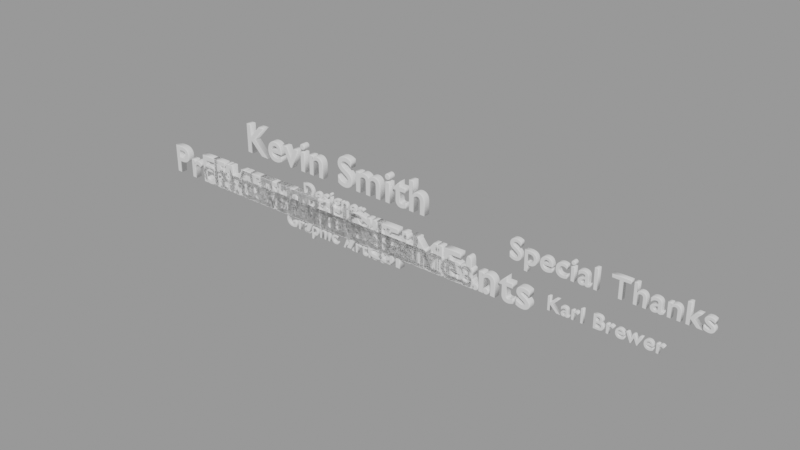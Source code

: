 # Source: intro18.blend  (saved by Blender 2.83.19; exported with 4.5.12 LTS)
import bpy
from mathutils import Matrix  # noqa: F401  (used for matrix-valued properties, if any)

bpy.ops.wm.read_factory_settings(use_empty=True)
scene = bpy.context.scene
scene.name = 'text'

# ---- collections
col_credits = bpy.data.collections.new('Credits'); scene.collection.children.link(col_credits)
col_intro_text = bpy.data.collections.new('Intro Text'); scene.collection.children.link(col_intro_text)

# ---- curves / text
txt_text_012 = bpy.data.curves.new('Text.012', 'FONT')
txt_text_012.dimensions = '2D'
txt_text_012.body = 'Play'
txt_text_012.use_path_clamp = True
txt_text_012.bevel_resolution = 3
txt_text_012.extrude = 0.07
txt_text_012.bevel_depth = 0.02
txt_text_012.align_x = 'CENTER'
txt_text_012.align_y = 'CENTER'
txt_text_012.size = 1.01
txt_text_012.space_character = 1.1
txt_text_013 = bpy.data.curves.new('Text.013', 'FONT')
txt_text_013.dimensions = '2D'
txt_text_013.body = 'Intro'
txt_text_013.use_path_clamp = True
txt_text_013.bevel_resolution = 3
txt_text_013.extrude = 0.07
txt_text_013.bevel_depth = 0.02
txt_text_013.align_x = 'CENTER'
txt_text_013.align_y = 'CENTER'
txt_text_013.size = 1.01
txt_text_013.space_character = 1.1
txt_text_018 = bpy.data.curves.new('Text.018', 'FONT')
txt_text_018.dimensions = '2D'
txt_text_018.body = 'Title'
txt_text_018.use_path_clamp = True
txt_text_018.bevel_resolution = 3
txt_text_018.extrude = 0.07
txt_text_018.bevel_depth = 0.02
txt_text_018.align_x = 'CENTER'
txt_text_018.align_y = 'CENTER'
txt_text_018.size = 1.01
txt_text_018.space_character = 1.1
txt_text_019 = bpy.data.curves.new('Text.019', 'FONT')
txt_text_019.dimensions = '2D'
txt_text_019.body = 'Here'
txt_text_019.use_path_clamp = True
txt_text_019.bevel_resolution = 3
txt_text_019.extrude = 0.07
txt_text_019.bevel_depth = 0.02
txt_text_019.align_x = 'CENTER'
txt_text_019.align_y = 'CENTER'
txt_text_019.size = 1.01
txt_text_019.space_character = 1.1
txt_text_021 = bpy.data.curves.new('Text.021', 'FONT')
txt_text_021.dimensions = '2D'
txt_text_021.body = 'Protect The Inhabitants'
txt_text_021.use_path_clamp = True
txt_text_021.bevel_resolution = 3
txt_text_021.extrude = 0.07
txt_text_021.bevel_depth = 0.02
txt_text_021.align_x = 'CENTER'
txt_text_021.align_y = 'CENTER'
txt_text_021.size = 1.01
txt_text_021.space_character = 1.1
txt_text_022 = bpy.data.curves.new('Text.022', 'FONT')
txt_text_022.dimensions = '2D'
txt_text_022.body = 'From Themselves'
txt_text_022.use_path_clamp = True
txt_text_022.bevel_resolution = 3
txt_text_022.extrude = 0.07
txt_text_022.bevel_depth = 0.02
txt_text_022.align_x = 'CENTER'
txt_text_022.align_y = 'CENTER'
txt_text_022.size = 1.01
txt_text_022.space_character = 1.1
txt_text_014 = bpy.data.curves.new('Text.014', 'FONT')
txt_text_014.dimensions = '2D'
txt_text_014.body = 'Designer\nProgrammer\nGraphic Artist'
txt_text_014.use_path_clamp = True
txt_text_014.bevel_resolution = 3
txt_text_014.extrude = 0.07
txt_text_014.bevel_depth = 0.02
txt_text_014.align_x = 'CENTER'
txt_text_014.align_y = 'CENTER'
txt_text_014.size = 1.01
txt_text_014.space_character = 1.1
txt_text_015 = bpy.data.curves.new('Text.015', 'FONT')
txt_text_015.dimensions = '2D'
txt_text_015.body = 'Kevin Smith'
txt_text_015.use_path_clamp = True
txt_text_015.bevel_resolution = 3
txt_text_015.extrude = 0.07
txt_text_015.bevel_depth = 0.02
txt_text_015.align_x = 'CENTER'
txt_text_015.align_y = 'CENTER'
txt_text_015.size = 1.01
txt_text_015.space_character = 1.1
txt_text_016 = bpy.data.curves.new('Text.016', 'FONT')
txt_text_016.dimensions = '2D'
txt_text_016.body = 'Karl Brewer'
txt_text_016.use_path_clamp = True
txt_text_016.bevel_resolution = 3
txt_text_016.extrude = 0.07
txt_text_016.bevel_depth = 0.02
txt_text_016.align_x = 'CENTER'
txt_text_016.align_y = 'CENTER'
txt_text_016.size = 1.01
txt_text_016.space_character = 1.1
txt_text_017 = bpy.data.curves.new('Text.017', 'FONT')
txt_text_017.dimensions = '2D'
txt_text_017.body = 'Special Thanks'
txt_text_017.use_path_clamp = True
txt_text_017.bevel_resolution = 3
txt_text_017.extrude = 0.07
txt_text_017.bevel_depth = 0.02
txt_text_017.align_x = 'CENTER'
txt_text_017.align_y = 'CENTER'
txt_text_017.size = 1.01
txt_text_017.space_character = 1.1
txt_text_001 = bpy.data.curves.new('Text.001', 'FONT')
txt_text_001.dimensions = '2D'
txt_text_001.body = 'Arrival'
txt_text_001.use_path_clamp = True
txt_text_001.bevel_resolution = 3
txt_text_001.extrude = 0.07
txt_text_001.bevel_depth = 0.02
txt_text_001.align_x = 'CENTER'
txt_text_001.align_y = 'CENTER'
txt_text_001.size = 1.01
txt_text_001.space_character = 1.1
txt_text_002 = bpy.data.curves.new('Text.002', 'FONT')
txt_text_002.dimensions = '2D'
txt_text_002.body = 'First Contact'
txt_text_002.use_path_clamp = True
txt_text_002.bevel_resolution = 3
txt_text_002.extrude = 0.07
txt_text_002.bevel_depth = 0.02
txt_text_002.align_x = 'CENTER'
txt_text_002.align_y = 'CENTER'
txt_text_002.size = 1.01
txt_text_002.space_character = 1.1
txt_text_003 = bpy.data.curves.new('Text.003', 'FONT')
txt_text_003.dimensions = '2D'
txt_text_003.body = 'Bonding'
txt_text_003.use_path_clamp = True
txt_text_003.bevel_resolution = 3
txt_text_003.extrude = 0.07
txt_text_003.bevel_depth = 0.02
txt_text_003.align_x = 'CENTER'
txt_text_003.align_y = 'CENTER'
txt_text_003.size = 1.01
txt_text_003.space_character = 1.1
txt_text_004 = bpy.data.curves.new('Text.004', 'FONT')
txt_text_004.dimensions = '2D'
txt_text_004.body = 'Friendship'
txt_text_004.use_path_clamp = True
txt_text_004.bevel_resolution = 3
txt_text_004.extrude = 0.07
txt_text_004.bevel_depth = 0.02
txt_text_004.align_x = 'CENTER'
txt_text_004.align_y = 'CENTER'
txt_text_004.size = 1.01
txt_text_004.space_character = 1.1
txt_text_005 = bpy.data.curves.new('Text.005', 'FONT')
txt_text_005.dimensions = '2D'
txt_text_005.body = 'War...'
txt_text_005.use_path_clamp = True
txt_text_005.bevel_resolution = 3
txt_text_005.extrude = 0.07
txt_text_005.bevel_depth = 0.02
txt_text_005.align_x = 'CENTER'
txt_text_005.align_y = 'CENTER'
txt_text_005.size = 1.01
txt_text_005.space_character = 1.1
txt_text_006 = bpy.data.curves.new('Text.006', 'FONT')
txt_text_006.dimensions = '2D'
txt_text_006.body = 'Destruction'
txt_text_006.use_path_clamp = True
txt_text_006.bevel_resolution = 3
txt_text_006.extrude = 0.07
txt_text_006.bevel_depth = 0.02
txt_text_006.align_x = 'CENTER'
txt_text_006.align_y = 'CENTER'
txt_text_006.size = 1.01
txt_text_006.space_character = 1.1
txt_text_007 = bpy.data.curves.new('Text.007', 'FONT')
txt_text_007.dimensions = '2D'
txt_text_007.body = 'Loneliness'
txt_text_007.use_path_clamp = True
txt_text_007.bevel_resolution = 3
txt_text_007.extrude = 0.07
txt_text_007.bevel_depth = 0.02
txt_text_007.align_x = 'CENTER'
txt_text_007.align_y = 'CENTER'
txt_text_007.size = 1.01
txt_text_007.space_character = 1.1
txt_text_008 = bpy.data.curves.new('Text.008', 'FONT')
txt_text_008.dimensions = '2D'
txt_text_008.body = 'Never Again'
txt_text_008.use_path_clamp = True
txt_text_008.bevel_resolution = 3
txt_text_008.extrude = 0.07
txt_text_008.bevel_depth = 0.02
txt_text_008.align_x = 'CENTER'
txt_text_008.align_y = 'CENTER'
txt_text_008.size = 1.01
txt_text_008.space_character = 1.1
txt_text_009 = bpy.data.curves.new('Text.009', 'FONT')
txt_text_009.dimensions = '2D'
txt_text_009.body = 'A New Friend'
txt_text_009.use_path_clamp = True
txt_text_009.bevel_resolution = 3
txt_text_009.extrude = 0.07
txt_text_009.bevel_depth = 0.02
txt_text_009.align_x = 'CENTER'
txt_text_009.align_y = 'CENTER'
txt_text_009.size = 1.01
txt_text_009.space_character = 1.1
txt_text_010 = bpy.data.curves.new('Text.010', 'FONT')
txt_text_010.dimensions = '2D'
txt_text_010.body = 'NOT THIS TIME!'
txt_text_010.use_path_clamp = True
txt_text_010.bevel_resolution = 3
txt_text_010.extrude = 0.07
txt_text_010.bevel_depth = 0.02
txt_text_010.align_x = 'CENTER'
txt_text_010.align_y = 'CENTER'
txt_text_010.size = 1.01
txt_text_010.space_character = 1.1
txt_text_011 = bpy.data.curves.new('Text.011', 'FONT')
txt_text_011.dimensions = '2D'
txt_text_011.body = 'Another Chance'
txt_text_011.use_path_clamp = True
txt_text_011.bevel_resolution = 3
txt_text_011.extrude = 0.07
txt_text_011.bevel_depth = 0.02
txt_text_011.align_x = 'CENTER'
txt_text_011.align_y = 'CENTER'
txt_text_011.size = 1.01
txt_text_011.space_character = 1.1
txt_text_020 = bpy.data.curves.new('Text.020', 'FONT')
txt_text_020.dimensions = '2D'
txt_text_020.body = 'Far away in space...'
txt_text_020.use_path_clamp = True
txt_text_020.bevel_resolution = 3
txt_text_020.extrude = 0.07
txt_text_020.bevel_depth = 0.02
txt_text_020.align_x = 'CENTER'
txt_text_020.align_y = 'CENTER'
txt_text_020.size = 1.01
txt_text_020.space_character = 1.1

# ---- objects
ob_play = bpy.data.objects.new('Play', txt_text_012)
ob_intro = bpy.data.objects.new('Intro', txt_text_013)
ob_title = bpy.data.objects.new('Title', txt_text_018)
ob_titlesubtitle = bpy.data.objects.new('TitleSubtitle', txt_text_019)
ob_pregame1 = bpy.data.objects.new('PreGame1', txt_text_021)
ob_pregame2 = bpy.data.objects.new('PreGame2', txt_text_022)
ob_credits = bpy.data.objects.new('Credits', txt_text_014)
ob_credits_001 = bpy.data.objects.new('Credits.001', txt_text_015)
ob_credits_002 = bpy.data.objects.new('Credits.002', txt_text_016)
ob_credits_003 = bpy.data.objects.new('Credits.003', txt_text_017)
ob_0_arrival = bpy.data.objects.new('0-Arrival', txt_text_001)
ob_1_first_contact = bpy.data.objects.new('1-First Contact', txt_text_002)
ob_2_bike = bpy.data.objects.new('2-Bike', txt_text_003)
ob_3_beach = bpy.data.objects.new('3-Beach', txt_text_004)
ob_4_war = bpy.data.objects.new('4-War', txt_text_005)
ob_5_missiles = bpy.data.objects.new('5-Missiles', txt_text_006)
ob_6_death = bpy.data.objects.new('6-Death', txt_text_007)
ob_7_never_again = bpy.data.objects.new('7-Never Again', txt_text_008)
ob_8_a_new_friend = bpy.data.objects.new('8-A New Friend', txt_text_009)
ob_9_not_this_time = bpy.data.objects.new('9-Not This TIme', txt_text_010)
ob_10_another_chance = bpy.data.objects.new('10-Another Chance', txt_text_011)
ob_0_onceupon = bpy.data.objects.new('0-OnceUpon', txt_text_020)

# ---- transforms, parenting, visibility, modifiers, constraints
ob_play.location = (0.0, 0.0, 0.0)
ob_play.rotation_euler = (1.571, 2.22e-16, 2.22e-16)
ob_play.lineart.crease_threshold = 0.0
ob_intro.location = (0.0, 0.0, 0.0)
ob_intro.rotation_euler = (1.571, 2.22e-16, 2.22e-16)
ob_intro.lineart.crease_threshold = 0.0
ob_title.location = (0.0, 0.0, 0.0)
ob_title.rotation_euler = (1.571, 2.22e-16, 2.22e-16)
ob_title.lineart.crease_threshold = 0.0
ob_titlesubtitle.location = (0.0, 0.0, 0.0)
ob_titlesubtitle.rotation_euler = (1.571, 2.22e-16, 2.22e-16)
ob_titlesubtitle.lineart.crease_threshold = 0.0
ob_pregame1.location = (0.0, 0.0, 0.0)
ob_pregame1.rotation_euler = (1.571, 2.22e-16, 2.22e-16)
ob_pregame1.lineart.crease_threshold = 0.0
ob_pregame2.location = (0.0, 0.0, 0.0)
ob_pregame2.rotation_euler = (1.571, 2.22e-16, 2.22e-16)
ob_pregame2.lineart.crease_threshold = 0.0
ob_credits.location = (0.0, 0.0, 0.0)
ob_credits.rotation_euler = (1.571, 2.22e-16, 2.22e-16)
ob_credits.scale = (0.461, 0.461, 0.461)
ob_credits.lineart.crease_threshold = 0.0
ob_credits_001.location = (0.0, 0.0, 1.261)
ob_credits_001.rotation_euler = (1.571, 2.22e-16, 2.22e-16)
ob_credits_001.lineart.crease_threshold = 0.0
ob_credits_002.location = (6.99, 0.0, 0.0)
ob_credits_002.rotation_euler = (1.571, 2.22e-16, 2.22e-16)
ob_credits_002.scale = (0.461, 0.461, 0.461)
ob_credits_002.lineart.crease_threshold = 0.0
ob_credits_003.location = (6.99, 0.0, 0.9072)
ob_credits_003.rotation_euler = (1.571, 2.22e-16, 2.22e-16)
ob_credits_003.scale = (0.666, 0.666, 0.666)
ob_credits_003.lineart.crease_threshold = 0.0
ob_0_arrival.location = (0.0, 0.0, 0.0)
ob_0_arrival.rotation_euler = (1.571, 2.22e-16, 2.22e-16)
ob_0_arrival.lineart.crease_threshold = 0.0
ob_1_first_contact.location = (0.0, 0.0, 0.0)
ob_1_first_contact.rotation_euler = (1.571, 2.22e-16, 2.22e-16)
ob_1_first_contact.lineart.crease_threshold = 0.0
ob_2_bike.location = (0.0, 0.0, 0.0)
ob_2_bike.rotation_euler = (1.571, 2.22e-16, 2.22e-16)
ob_2_bike.lineart.crease_threshold = 0.0
ob_3_beach.location = (0.0, 0.0, 0.0)
ob_3_beach.rotation_euler = (1.571, 2.22e-16, 2.22e-16)
ob_3_beach.lineart.crease_threshold = 0.0
ob_4_war.location = (0.0, 0.0, 0.0)
ob_4_war.rotation_euler = (1.571, 2.22e-16, 2.22e-16)
ob_4_war.lineart.crease_threshold = 0.0
ob_5_missiles.location = (0.0, 0.0, 0.0)
ob_5_missiles.rotation_euler = (1.571, 2.22e-16, 2.22e-16)
ob_5_missiles.lineart.crease_threshold = 0.0
ob_6_death.location = (0.0, 0.0, 0.0)
ob_6_death.rotation_euler = (1.571, 2.22e-16, 2.22e-16)
ob_6_death.lineart.crease_threshold = 0.0
ob_7_never_again.location = (0.0, 0.0, 0.0)
ob_7_never_again.rotation_euler = (1.571, 2.22e-16, 2.22e-16)
ob_7_never_again.lineart.crease_threshold = 0.0
ob_8_a_new_friend.location = (0.0, 0.0, 0.0)
ob_8_a_new_friend.rotation_euler = (1.571, 2.22e-16, 2.22e-16)
ob_8_a_new_friend.lineart.crease_threshold = 0.0
ob_9_not_this_time.location = (0.0, 0.0, 0.0)
ob_9_not_this_time.rotation_euler = (1.571, 2.22e-16, 2.22e-16)
ob_9_not_this_time.lineart.crease_threshold = 0.0
ob_10_another_chance.location = (0.0, 0.0, 0.0)
ob_10_another_chance.rotation_euler = (1.571, 2.22e-16, 2.22e-16)
ob_10_another_chance.lineart.crease_threshold = 0.0
ob_0_onceupon.location = (0.0, 0.0, 0.0)
ob_0_onceupon.rotation_euler = (1.571, 2.22e-16, 2.22e-16)
ob_0_onceupon.lineart.crease_threshold = 0.0

# ---- collection membership
scene.collection.objects.link(ob_play)
scene.collection.objects.link(ob_intro)
scene.collection.objects.link(ob_title)
scene.collection.objects.link(ob_titlesubtitle)
scene.collection.objects.link(ob_pregame1)
scene.collection.objects.link(ob_pregame2)
col_credits.objects.link(ob_credits)
col_credits.objects.link(ob_credits_001)
col_credits.objects.link(ob_credits_002)
col_credits.objects.link(ob_credits_003)
col_intro_text.objects.link(ob_0_arrival)
col_intro_text.objects.link(ob_1_first_contact)
col_intro_text.objects.link(ob_2_bike)
col_intro_text.objects.link(ob_3_beach)
col_intro_text.objects.link(ob_4_war)
col_intro_text.objects.link(ob_5_missiles)
col_intro_text.objects.link(ob_6_death)
col_intro_text.objects.link(ob_7_never_again)
col_intro_text.objects.link(ob_8_a_new_friend)
col_intro_text.objects.link(ob_9_not_this_time)
col_intro_text.objects.link(ob_10_another_chance)
col_intro_text.objects.link(ob_0_onceupon)

# ---- scene / render settings (as saved in the file)
scene.frame_start = 1; scene.frame_end = 250; scene.frame_set(1)
scene.render.engine = 'BLENDER_EEVEE_NEXT'
scene.render.image_settings.exr_codec = 'NONE'
scene.render.simplify_subdivision_render = 0
scene.render.simplify_child_particles_render = 0.0
scene.cycles.use_denoising = False
scene.cycles.samples = 128
scene.cycles.sampling_pattern = 'TABULATED_SOBOL'
scene.cycles.use_adaptive_sampling = False
scene.cycles.use_light_tree = False
scene.view_settings.view_transform = 'Filmic'
bpy.context.view_layer.update()

# ---- added for rendering (the .blend has no active camera and no usable light): camera, sun + grey world if the file has none
cam_auto = bpy.data.cameras.new('AutoCamera')
cam_auto.lens = 50.0
cam_auto.sensor_width = 36.0
cam_auto.clip_end = 1000.0
ob_auto_camera = bpy.data.objects.new('AutoCamera', cam_auto)
scene.collection.objects.link(ob_auto_camera)
ob_auto_camera.location = (15.5053, -16.29, 11.3316)
ob_auto_camera.rotation_euler = (1.09748, -7.21219e-08, 0.694738)
scene.camera = ob_auto_camera
light_auto_sun = bpy.data.lights.new('AutoSun', 'SUN')
light_auto_sun.energy = 3.0
light_auto_sun.angle = 0.0523599
ob_auto_sun = bpy.data.objects.new('AutoSun', light_auto_sun)
scene.collection.objects.link(ob_auto_sun)
ob_auto_sun.rotation_euler = (0.872665, 0.174533, 0.523599)
if scene.world is None:
    world_auto = bpy.data.worlds.new('AutoWorld')
    world_auto.color = (0.3, 0.3, 0.3)
    scene.world = world_auto
bpy.context.view_layer.update()
